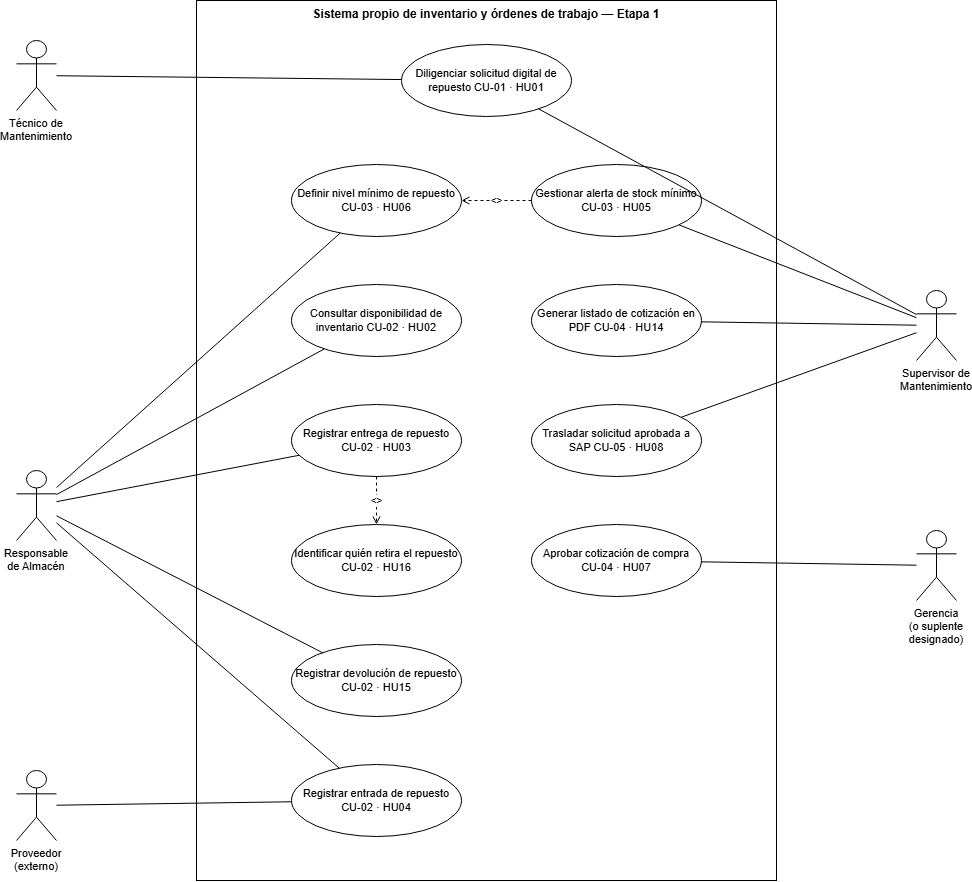

The diagram above was exported from draw.io. Its source (the exported page's mxGraphModel, read from the mxfile embedded in the PNG):
<mxGraphModel dx="2110" dy="1171" grid="1" gridSize="10" guides="1" tooltips="1" connect="1" arrows="1" fold="1" page="1" pageScale="1" pageWidth="1040" pageHeight="960" math="0" shadow="0">
  <root>
    <mxCell id="0" />
    <mxCell id="1" parent="0" />
    <mxCell id="n101" parent="1" style="rounded=0;whiteSpace=wrap;html=1;verticalAlign=top;fontSize=12;fontStyle=1;align=center;" value="Sistema propio de inventario y órdenes de trabajo — Etapa 1" vertex="1">
      <mxGeometry height="880" width="580" x="230" y="30" as="geometry" />
    </mxCell>
    <mxCell id="n102" parent="1" style="ellipse;whiteSpace=wrap;html=1;fontSize=11;" value="Diligenciar solicitud&amp;#10;digital de repuesto&amp;#10;&amp;#10;CU-01 · HU01" vertex="1">
      <mxGeometry height="72" width="170" x="435" y="74" as="geometry" />
    </mxCell>
    <mxCell id="n103" parent="1" style="ellipse;whiteSpace=wrap;html=1;fontSize=11;" value="Consultar disponibilidad&amp;#10;de inventario&amp;#10;&amp;#10;CU-02 · HU02" vertex="1">
      <mxGeometry height="72" width="170" x="325" y="314" as="geometry" />
    </mxCell>
    <mxCell id="n104" parent="1" style="ellipse;whiteSpace=wrap;html=1;fontSize=11;" value="Registrar entrega&amp;#10;de repuesto&amp;#10;&amp;#10;CU-02 · HU03" vertex="1">
      <mxGeometry height="72" width="170" x="325" y="434" as="geometry" />
    </mxCell>
    <mxCell id="n105" parent="1" style="ellipse;whiteSpace=wrap;html=1;fontSize=11;" value="Identificar quién retira&amp;#10;el repuesto&amp;#10;&amp;#10;CU-02 · HU16" vertex="1">
      <mxGeometry height="72" width="170" x="325" y="554" as="geometry" />
    </mxCell>
    <mxCell id="n106" parent="1" style="ellipse;whiteSpace=wrap;html=1;fontSize=11;" value="Registrar devolución&amp;#10;de repuesto&amp;#10;&amp;#10;CU-02 · HU15" vertex="1">
      <mxGeometry height="72" width="170" x="325" y="674" as="geometry" />
    </mxCell>
    <mxCell id="n107" parent="1" style="ellipse;whiteSpace=wrap;html=1;fontSize=11;" value="Registrar entrada&amp;#10;de repuesto&amp;#10;&amp;#10;CU-02 · HU04" vertex="1">
      <mxGeometry height="72" width="170" x="325" y="794" as="geometry" />
    </mxCell>
    <mxCell id="n108" parent="1" style="ellipse;whiteSpace=wrap;html=1;fontSize=11;" value="Gestionar alerta de&amp;#10;stock mínimo&amp;#10;&amp;#10;CU-03 · HU05" vertex="1">
      <mxGeometry height="72" width="170" x="565" y="194" as="geometry" />
    </mxCell>
    <mxCell id="n109" parent="1" style="ellipse;whiteSpace=wrap;html=1;fontSize=11;" value="Definir nivel mínimo&amp;#10;de repuesto&amp;#10;&amp;#10;CU-03 · HU06" vertex="1">
      <mxGeometry height="72" width="170" x="325" y="194" as="geometry" />
    </mxCell>
    <mxCell id="n110" parent="1" style="ellipse;whiteSpace=wrap;html=1;fontSize=11;" value="Generar listado de&amp;#10;cotización en PDF&amp;#10;&amp;#10;CU-04 · HU14" vertex="1">
      <mxGeometry height="72" width="170" x="565" y="314" as="geometry" />
    </mxCell>
    <mxCell id="n111" parent="1" style="ellipse;whiteSpace=wrap;html=1;fontSize=11;" value="Trasladar solicitud&amp;#10;aprobada a SAP&amp;#10;&amp;#10;CU-05 · HU08" vertex="1">
      <mxGeometry height="72" width="170" x="565" y="434" as="geometry" />
    </mxCell>
    <mxCell id="n112" parent="1" style="ellipse;whiteSpace=wrap;html=1;fontSize=11;" value="Aprobar cotización&amp;#10;de compra&amp;#10;&amp;#10;CU-04 · HU07" vertex="1">
      <mxGeometry height="72" width="170" x="565" y="554" as="geometry" />
    </mxCell>
    <mxCell id="n113" parent="1" style="shape=umlActor;whiteSpace=wrap;html=1;fontSize=11;verticalLabelPosition=bottom;verticalAlign=top;" value="Técnico de Mantenimiento" vertex="1">
      <mxGeometry height="70" width="40" x="50" y="70" as="geometry" />
    </mxCell>
    <mxCell id="n114" parent="1" style="shape=umlActor;whiteSpace=wrap;html=1;fontSize=11;verticalLabelPosition=bottom;verticalAlign=top;" value="Responsable de Almacén" vertex="1">
      <mxGeometry height="70" width="40" x="50" y="500" as="geometry" />
    </mxCell>
    <mxCell id="n115" parent="1" style="shape=umlActor;whiteSpace=wrap;html=1;fontSize=11;verticalLabelPosition=bottom;verticalAlign=top;" value="Proveedor (externo)" vertex="1">
      <mxGeometry height="70" width="40" x="50" y="800" as="geometry" />
    </mxCell>
    <mxCell id="n116" parent="1" style="shape=umlActor;whiteSpace=wrap;html=1;fontSize=11;verticalLabelPosition=bottom;verticalAlign=top;" value="Supervisor de Mantenimiento" vertex="1">
      <mxGeometry height="70" width="40" x="950" y="320" as="geometry" />
    </mxCell>
    <mxCell id="n117" parent="1" style="shape=umlActor;whiteSpace=wrap;html=1;fontSize=11;verticalLabelPosition=bottom;verticalAlign=top;" value="Gerencia (o suplente designado)" vertex="1">
      <mxGeometry height="70" width="40" x="950" y="560" as="geometry" />
    </mxCell>
    <mxCell id="n118" edge="1" parent="1" source="n113" style="endArrow=none;html=1;" target="n102">
      <mxGeometry relative="1" as="geometry" />
    </mxCell>
    <mxCell id="n119" edge="1" parent="1" source="n116" style="endArrow=none;html=1;" target="n102">
      <mxGeometry relative="1" as="geometry" />
    </mxCell>
    <mxCell id="n120" edge="1" parent="1" source="n116" style="endArrow=none;html=1;" target="n108">
      <mxGeometry relative="1" as="geometry" />
    </mxCell>
    <mxCell id="n121" edge="1" parent="1" source="n116" style="endArrow=none;html=1;" target="n110">
      <mxGeometry relative="1" as="geometry" />
    </mxCell>
    <mxCell id="n122" edge="1" parent="1" source="n116" style="endArrow=none;html=1;" target="n111">
      <mxGeometry relative="1" as="geometry" />
    </mxCell>
    <mxCell id="n123" edge="1" parent="1" source="n114" style="endArrow=none;html=1;" target="n103">
      <mxGeometry relative="1" as="geometry" />
    </mxCell>
    <mxCell id="n124" edge="1" parent="1" source="n114" style="endArrow=none;html=1;" target="n104">
      <mxGeometry relative="1" as="geometry" />
    </mxCell>
    <mxCell id="n125" edge="1" parent="1" source="n114" style="endArrow=none;html=1;" target="n107">
      <mxGeometry relative="1" as="geometry" />
    </mxCell>
    <mxCell id="n126" edge="1" parent="1" source="n114" style="endArrow=none;html=1;" target="n109">
      <mxGeometry relative="1" as="geometry" />
    </mxCell>
    <mxCell id="n127" edge="1" parent="1" source="n114" style="endArrow=none;html=1;" target="n106">
      <mxGeometry relative="1" as="geometry" />
    </mxCell>
    <mxCell id="n128" edge="1" parent="1" source="n115" style="endArrow=none;html=1;" target="n107">
      <mxGeometry relative="1" as="geometry" />
    </mxCell>
    <mxCell id="n129" edge="1" parent="1" source="n117" style="endArrow=none;html=1;" target="n112">
      <mxGeometry relative="1" as="geometry" />
    </mxCell>
    <mxCell id="n130" edge="1" parent="1" source="n108" style="endArrow=open;dashed=1;html=1;fontSize=10;" target="n109" value="&lt;&lt;include&gt;&gt;">
      <mxGeometry relative="1" as="geometry" />
    </mxCell>
    <mxCell id="n131" edge="1" parent="1" source="n104" style="endArrow=open;dashed=1;html=1;fontSize=10;" target="n105" value="&lt;&lt;include&gt;&gt;">
      <mxGeometry relative="1" as="geometry" />
    </mxCell>
  </root>
</mxGraphModel>